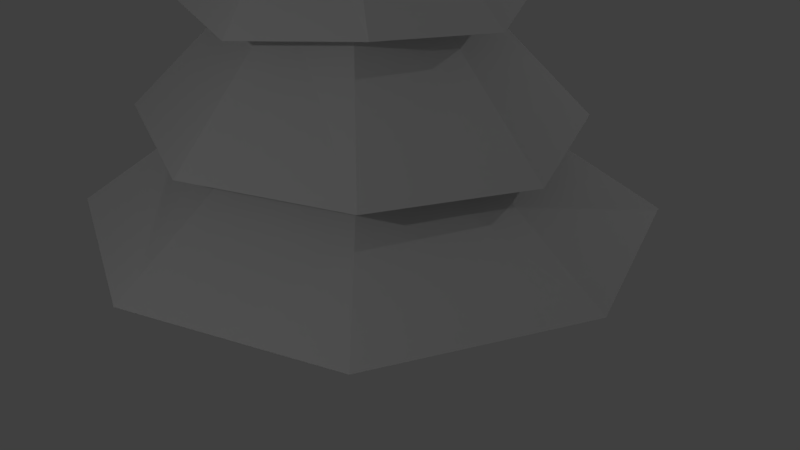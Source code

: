 # Source: pine_tree_1.blend  (saved by Blender 2.79.0; exported with 4.5.12 LTS)
import bpy
from mathutils import Matrix  # noqa: F401  (used for matrix-valued properties, if any)

bpy.ops.wm.read_factory_settings(use_empty=True)
scene = bpy.context.scene
scene.name = 'Scene'

# ---- collections
col_collection_1 = bpy.data.collections.new('Collection 1'); scene.collection.children.link(col_collection_1)

# ---- world
world_world = bpy.data.worlds.new('World'); scene.world = world_world
world_world.color = (0.05088, 0.05088, 0.05088)
world_world.use_sun_shadow = False
world_world.sun_shadow_jitter_overblur = 0.0
world_world.cycles.sampling_method = 'MANUAL'

# ---- cameras
cam_camera = bpy.data.cameras.new('Camera')
cam_camera.clip_end = 100.0
cam_camera.lens = 35.0
cam_camera.sensor_width = 32.0
cam_camera.sensor_height = 18.0
cam_camera.ortho_scale = 7.314
cam_camera.dof.focus_distance = 0.0
cam_camera.dof.aperture_fstop = 128.0

# ---- lights
light_lamp_002 = bpy.data.lights.new('Lamp.002', 'POINT')
light_lamp_002.transmission_factor = 0.0
light_lamp_002.cutoff_distance = 30.0
light_lamp_002.energy = 100.0
light_lamp_002.shadow_buffer_clip_start = 1.001
light_lamp_002.shadow_soft_size = 0.1
light_lamp_002.shadow_maximum_resolution = 0.006
light_lamp_002.use_absolute_resolution = True
light_lamp_001 = bpy.data.lights.new('Lamp.001', 'POINT')
light_lamp_001.transmission_factor = 0.0
light_lamp_001.cutoff_distance = 30.0
light_lamp_001.energy = 100.0
light_lamp_001.shadow_buffer_clip_start = 1.001
light_lamp_001.shadow_soft_size = 0.1
light_lamp_001.shadow_maximum_resolution = 0.006
light_lamp_001.use_absolute_resolution = True
light_lamp = bpy.data.lights.new('Lamp', 'POINT')
light_lamp.transmission_factor = 0.0
light_lamp.cutoff_distance = 30.0
light_lamp.energy = 100.0
light_lamp.shadow_buffer_clip_start = 1.001
light_lamp.shadow_soft_size = 0.1
light_lamp.shadow_maximum_resolution = 0.006
light_lamp.use_absolute_resolution = True

# ---- meshes
me_cylinder = bpy.data.meshes.new('Cylinder')
me_cylinder.from_pydata([(-0.1694, 1.456, 1.007), (-0.5707, -0.6379, 8.589), (0.8455, 1.108, 0.981), (1.251, 0.135, 0.916), (0.8956, -0.8593, 0.9352), (-0.1002, -1.259, 0.9439), (-1.113, -0.9125, 1.021), (-1.521, 0.06158, 1.035), (-1.163, 1.055, 1.067), (-0.1141, 1.261, 2.187), (-0.1455, 1.002, 3.493), (-0.1502, 0.6245, 4.685), (-0.1026, 0.237, 5.768), (-0.2424, 0.06373, 6.81), (0.0271, -0.06812, 7.038), (0.2057, 0.1255, 5.865), (0.3842, 0.4439, 4.736), (0.6267, 0.7457, 3.563), (0.847, 0.944, 2.204), (0.1973, -0.3277, 6.826), (0.3377, -0.16, 5.746), (0.5925, -0.05216, 4.598), (0.9433, 0.01437, 3.462), (1.239, 0.03188, 2.128), (0.0649, -0.658, 6.96), (0.2301, -0.473, 5.816), (0.4184, -0.576, 4.673), (0.6827, -0.7431, 3.528), (0.9164, -0.9081, 2.192), (-0.1902, -0.7504, 6.703), (-0.06899, -0.5891, 5.7), (-0.1031, -0.7832, 4.597), (-0.06813, -1.053, 3.445), (-0.01823, -1.296, 2.17), (-0.5344, -0.6806, 6.859), (-0.3835, -0.4962, 5.798), (-0.6236, -0.6155, 4.735), (-0.8388, -0.8006, 3.538), (-0.9741, -0.9796, 2.266), (-0.6299, -0.359, 6.686), (-0.5093, -0.1921, 5.721), (-0.8457, -0.1066, 4.684), (-1.157, -0.06507, 3.476), (-1.371, -0.06683, 2.23), (-0.5722, -0.09079, 6.937), (-0.4079, 0.1023, 5.847), (-0.6578, 0.4044, 4.798), (-0.8949, 0.6881, 3.573), (-1.044, 0.8724, 2.278), (-0.2605, 0.355, 6.716), (0.2208, 0.1402, 7.03), (0.4993, -0.3213, 6.744), (0.2861, -0.879, 6.896), (-0.1703, -1.052, 6.624), (-0.7494, -0.9182, 6.609), (-1.004, -0.3744, 6.494), (-0.8147, 0.101, 6.855), (-0.1299, 0.9583, 5.805), (0.6643, 0.6022, 5.817), (1.0, -0.1319, 5.554), (0.8088, -1.054, 5.556), (-0.03946, -1.229, 5.434), (-0.9257, -1.169, 5.547), (-1.165, -0.2138, 5.489), (-0.9048, 0.5429, 5.77), (-0.1781, 1.389, 4.485), (0.9308, 1.016, 4.56), (1.366, -0.01823, 4.305), (1.108, -1.226, 4.422), (-0.08017, -1.539, 4.304), (-1.379, -1.394, 4.342), (-1.625, -0.1314, 4.483), (-1.4, 1.016, 4.533), (-0.3334, 1.926, 3.23), (1.171, 1.555, 3.333), (1.883, 0.2122, 3.171), (1.5, -1.265, 3.266), (0.1207, -1.966, 3.139), (-1.381, -1.602, 3.286), (-2.095, -0.2526, 3.198), (-1.71, 1.218, 3.352), (-0.1625, 2.603, 1.86), (1.803, 1.955, 1.868), (2.606, 0.08864, 1.739), (1.945, -1.835, 1.843), (0.03374, -2.628, 1.825), (-1.924, -1.981, 1.994), (-2.734, -0.1134, 1.947), (-2.066, 1.809, 2.019), (2.567, 2.51, 0.7155), (3.538, 0.009876, 0.6678), (2.567, -2.49, 0.7155), (0.01224, -3.441, 0.6678), (-2.542, -2.49, 0.7155), (-3.514, 0.009876, 0.6678), (-2.542, 2.51, 0.7155), (0.01224, 3.461, 0.6678), (0.2942, 0.2942, 0.6075), (-3.332e-08, 0.416, 0.6075), (-2.281e-08, 0.6884, -0.1249), (-3.555e-08, 0.2789, 1.436), (0.4791, 0.4791, -0.1465), (0.1972, 0.1972, 1.436), (0.6992, -2.532e-08, -0.1519), (0.2789, -5.498e-09, 1.436), (0.4791, -0.4791, -0.1465), (0.1972, -0.1972, 1.436), (-8.515e-08, -0.613, -0.1249), (-5.993e-08, -0.2789, 1.436), (-0.4791, -0.4791, -0.1465), (-0.1972, -0.1972, 1.436), (-0.8177, 7.736e-09, -0.1088), (-0.2789, 1.002e-08, 1.436), (-0.4791, 0.4791, -0.1465), (-0.1972, 0.1972, 1.436), (0.4106, -2.245e-08, 0.6668), (0.2942, -0.2942, 0.6075), (-7.336e-08, -0.416, 0.5213), (-0.2942, -0.2942, 0.6075), (-0.416, 7.091e-09, 0.6075), (-0.2942, 0.2942, 0.6075)], [], [(49, 1, 50), (50, 1, 51), (51, 1, 52), (52, 1, 53), (53, 1, 54), (54, 1, 55), (55, 1, 56), (56, 1, 49), (0, 2, 3, 4, 5, 6, 7, 8), (95, 48, 9, 96), (88, 47, 10, 81), (80, 46, 11, 73), (72, 45, 12, 65), (64, 44, 13, 57), (94, 43, 48, 95), (87, 42, 47, 88), (79, 41, 46, 80), (71, 40, 45, 72), (63, 39, 44, 64), (93, 38, 43, 94), (86, 37, 42, 87), (78, 36, 41, 79), (70, 35, 40, 71), (62, 34, 39, 63), (92, 33, 38, 93), (85, 32, 37, 86), (77, 31, 36, 78), (69, 30, 35, 70), (61, 29, 34, 62), (91, 28, 33, 92), (84, 27, 32, 85), (76, 26, 31, 77), (68, 25, 30, 69), (60, 24, 29, 61), (90, 23, 28, 91), (83, 22, 27, 84), (75, 21, 26, 76), (67, 20, 25, 68), (59, 19, 24, 60), (89, 18, 23, 90), (82, 17, 22, 83), (74, 16, 21, 75), (66, 15, 20, 67), (58, 14, 19, 59), (96, 9, 18, 89), (81, 10, 17, 82), (73, 11, 16, 74), (65, 12, 15, 66), (57, 13, 14, 58), (44, 56, 49, 13), (39, 55, 56, 44), (34, 54, 55, 39), (29, 53, 54, 34), (24, 52, 53, 29), (19, 51, 52, 24), (14, 50, 51, 19), (13, 49, 50, 14), (12, 57, 58, 15), (15, 58, 59, 20), (20, 59, 60, 25), (25, 60, 61, 30), (30, 61, 62, 35), (35, 62, 63, 40), (40, 63, 64, 45), (45, 64, 57, 12), (11, 65, 66, 16), (16, 66, 67, 21), (21, 67, 68, 26), (26, 68, 69, 31), (31, 69, 70, 36), (36, 70, 71, 41), (41, 71, 72, 46), (46, 72, 65, 11), (10, 73, 74, 17), (17, 74, 75, 22), (22, 75, 76, 27), (27, 76, 77, 32), (32, 77, 78, 37), (37, 78, 79, 42), (42, 79, 80, 47), (47, 80, 73, 10), (9, 81, 82, 18), (18, 82, 83, 23), (23, 83, 84, 28), (28, 84, 85, 33), (33, 85, 86, 38), (38, 86, 87, 43), (43, 87, 88, 48), (48, 88, 81, 9), (0, 96, 89, 2), (2, 89, 90, 3), (3, 90, 91, 4), (4, 91, 92, 5), (5, 92, 93, 6), (6, 93, 94, 7), (7, 94, 95, 8), (8, 95, 96, 0), (101, 97, 115, 103), (98, 100, 102, 97), (103, 115, 116, 105), (97, 102, 104, 115), (105, 116, 117, 107), (115, 104, 106, 116), (107, 117, 118, 109), (116, 106, 108, 117), (109, 118, 119, 111), (117, 108, 110, 118), (111, 119, 120, 113), (118, 110, 112, 119), (102, 100, 114, 112, 110, 108, 106, 104), (113, 120, 98, 99), (119, 112, 114, 120), (99, 98, 97, 101), (120, 114, 100, 98), (99, 101, 103, 105, 107, 109, 111, 113)])
_uv = me_cylinder.uv_layers.new(name='UVMap')
_uv.uv.foreach_set('vector', [0.3906, 0.6343, 0.3748, 0.6939, 0.3555, 0.6301, 0.3555, 0.6301, 0.372, 0.6959, 0.3252, 0.6482, 0.3252, 0.6482, 0.3714, 0.6993, 0.3202, 0.6873, 0.3202, 0.6873, 0.3736, 0.7022, 0.3417, 0.713, 0.3417, 0.713, 0.3771, 0.7029, 0.3797, 0.7245, 0.3797, 0.7245, 0.38, 0.7009, 0.4116, 0.7017, 0.4116, 0.7017, 0.3805, 0.6974, 0.4149, 0.6672, 0.4149, 0.6672, 0.3783, 0.6945, 0.3906, 0.6343, 0.0112, 0.7462, 0.0111, 0.7048, 0.04051, 0.6777, 0.07979, 0.6781, 0.106, 0.7093, 0.106, 0.7506, 0.07671, 0.7778, 0.03732, 0.7774, 0.8152, 0.7336, 0.8496, 0.8072, 0.8252, 0.8341, 0.7521, 0.8091, 0.5772, 0.7499, 0.6053, 0.8167, 0.5824, 0.8439, 0.519, 0.8191, 0.51, 0.9176, 0.4365, 0.8788, 0.4342, 0.844, 0.51, 0.8196, 0.8436, 0.6664, 0.7539, 0.6587, 0.7456, 0.6379, 0.8025, 0.5906, 0.5889, 0.6946, 0.5425, 0.7067, 0.5347, 0.6845, 0.573, 0.6392, 0.9104, 0.7322, 0.8849, 0.8079, 0.8496, 0.8072, 0.8152, 0.7336, 0.665, 0.7487, 0.6398, 0.8161, 0.6053, 0.8167, 0.5772, 0.7499, 0.4405, 0.9823, 0.4138, 0.9044, 0.4365, 0.8788, 0.51, 0.9176, 0.8017, 0.7308, 0.7453, 0.6775, 0.7539, 0.6587, 0.8436, 0.6664, 0.5646, 0.7429, 0.5323, 0.7225, 0.5425, 0.7067, 0.5889, 0.6946, 0.9813, 0.7977, 0.9102, 0.8333, 0.8849, 0.8079, 0.9104, 0.7322, 0.7303, 0.8094, 0.6655, 0.84, 0.6398, 0.8161, 0.665, 0.7487, 0.3468, 0.9809, 0.3798, 0.9065, 0.4138, 0.9044, 0.4405, 0.9823, 0.7323, 0.7783, 0.7254, 0.6855, 0.7453, 0.6775, 0.8017, 0.7308, 0.5075, 0.7769, 0.5123, 0.733, 0.5323, 0.7225, 0.5646, 0.7429, 0.9813, 0.8977, 0.909, 0.8702, 0.9102, 0.8333, 0.9813, 0.7977, 0.7303, 0.9012, 0.6654, 0.8761, 0.6655, 0.84, 0.7303, 0.8094, 0.2847, 0.907, 0.356, 0.8823, 0.3798, 0.9065, 0.3468, 0.9809, 0.6638, 0.723, 0.7062, 0.675, 0.7254, 0.6855, 0.7323, 0.7783, 0.4635, 0.7391, 0.4931, 0.7207, 0.5123, 0.733, 0.5075, 0.7769, 0.9181, 0.9733, 0.8845, 0.8973, 0.909, 0.8702, 0.9813, 0.8977, 0.6718, 0.9709, 0.6425, 0.9036, 0.6654, 0.8761, 0.7303, 0.9012, 0.2844, 0.8085, 0.3527, 0.8467, 0.356, 0.8823, 0.2847, 0.907, 0.6216, 0.6513, 0.6972, 0.6551, 0.7062, 0.675, 0.6638, 0.723, 0.4324, 0.6916, 0.4856, 0.7041, 0.4931, 0.7207, 0.4635, 0.7391, 0.823, 0.9746, 0.8494, 0.8963, 0.8845, 0.8973, 0.9181, 0.9733, 0.5843, 0.9716, 0.608, 0.9039, 0.6425, 0.9036, 0.6718, 0.9709, 0.3543, 0.7443, 0.3764, 0.8218, 0.3527, 0.8467, 0.2844, 0.8085, 0.6646, 0.5828, 0.7065, 0.6355, 0.6972, 0.6551, 0.6216, 0.6513, 0.468, 0.6392, 0.4954, 0.6827, 0.4856, 0.7041, 0.4324, 0.6916, 0.752, 0.9091, 0.8238, 0.8712, 0.8494, 0.8963, 0.823, 0.9746, 0.5187, 0.9114, 0.5823, 0.8802, 0.608, 0.9039, 0.5843, 0.9716, 0.4476, 0.7452, 0.4094, 0.8189, 0.3764, 0.8218, 0.3543, 0.7443, 0.7326, 0.5548, 0.7258, 0.6282, 0.7065, 0.6355, 0.6646, 0.5828, 0.5189, 0.6194, 0.5157, 0.6778, 0.4954, 0.6827, 0.468, 0.6392, 0.7521, 0.8091, 0.8252, 0.8341, 0.8238, 0.8712, 0.752, 0.9091, 0.519, 0.8191, 0.5824, 0.8439, 0.5823, 0.8802, 0.5187, 0.9114, 0.51, 0.8196, 0.4342, 0.844, 0.4094, 0.8189, 0.4476, 0.7452, 0.8025, 0.5906, 0.7456, 0.6379, 0.7258, 0.6282, 0.7326, 0.5548, 0.573, 0.6392, 0.5347, 0.6845, 0.5157, 0.6778, 0.5189, 0.6194, 0.2588, 0.8423, 0.2765, 0.8323, 0.2765, 0.8731, 0.2589, 0.8665, 0.2436, 0.8307, 0.2521, 0.8067, 0.2765, 0.8323, 0.2588, 0.8423, 0.2224, 0.8283, 0.2132, 0.8078, 0.2521, 0.8067, 0.2436, 0.8307, 0.2087, 0.8472, 0.1899, 0.8399, 0.2132, 0.8078, 0.2224, 0.8283, 0.2081, 0.8661, 0.1889, 0.8736, 0.1899, 0.8399, 0.2087, 0.8472, 0.2239, 0.883, 0.216, 0.9016, 0.1889, 0.8736, 0.2081, 0.8661, 0.2445, 0.8802, 0.2518, 0.8978, 0.216, 0.9016, 0.2239, 0.883, 0.2589, 0.8665, 0.2765, 0.8731, 0.2518, 0.8978, 0.2445, 0.8802, 0.1437, 0.8208, 0.1432, 0.793, 0.1725, 0.8075, 0.1552, 0.8252, 0.1552, 0.8252, 0.1725, 0.8075, 0.1843, 0.8366, 0.1598, 0.8365, 0.1598, 0.8365, 0.1843, 0.8366, 0.1767, 0.8717, 0.1557, 0.8482, 0.1557, 0.8482, 0.1767, 0.8717, 0.1449, 0.8777, 0.1444, 0.8526, 0.1444, 0.8526, 0.1449, 0.8777, 0.1121, 0.8742, 0.1329, 0.8485, 0.1329, 0.8485, 0.1121, 0.8742, 0.1037, 0.8374, 0.1283, 0.8368, 0.1283, 0.8368, 0.1037, 0.8374, 0.1141, 0.8081, 0.1323, 0.8254, 0.1323, 0.8254, 0.1141, 0.8081, 0.1432, 0.793, 0.1437, 0.8208, 0.2514, 0.9658, 0.2373, 0.9756, 0.2301, 0.9492, 0.2479, 0.953, 0.2479, 0.953, 0.2301, 0.9492, 0.2447, 0.9278, 0.2549, 0.9428, 0.2549, 0.9428, 0.2447, 0.9278, 0.271, 0.9182, 0.2671, 0.9398, 0.2671, 0.9398, 0.271, 0.9182, 0.2926, 0.9377, 0.2779, 0.9475, 0.2779, 0.9475, 0.2926, 0.9377, 0.3065, 0.9651, 0.2812, 0.9599, 0.2812, 0.9599, 0.3065, 0.9651, 0.2852, 0.9855, 0.2744, 0.9705, 0.2744, 0.9705, 0.2852, 0.9855, 0.2602, 0.9952, 0.262, 0.9731, 0.262, 0.9731, 0.2602, 0.9952, 0.2373, 0.9756, 0.2514, 0.9658, 0.03014, 0.8471, 0.01013, 0.8572, 0.009899, 0.8187, 0.03154, 0.827, 0.03154, 0.827, 0.009899, 0.8187, 0.03724, 0.7935, 0.04685, 0.815, 0.04685, 0.815, 0.03724, 0.7935, 0.07366, 0.7939, 0.06588, 0.8167, 0.06588, 0.8167, 0.07366, 0.7939, 0.09814, 0.8229, 0.07755, 0.8329, 0.07755, 0.8329, 0.09814, 0.8229, 0.09814, 0.8613, 0.07601, 0.853, 0.07601, 0.853, 0.09814, 0.8613, 0.07102, 0.8866, 0.06083, 0.8651, 0.06083, 0.8651, 0.07102, 0.8866, 0.03438, 0.8861, 0.04166, 0.8633, 0.04166, 0.8633, 0.03438, 0.8861, 0.01013, 0.8572, 0.03014, 0.8471, 0.139, 0.95, 0.1166, 0.9649, 0.1073, 0.9225, 0.1345, 0.9293, 0.1345, 0.9293, 0.1073, 0.9225, 0.1315, 0.8882, 0.1463, 0.9125, 0.1463, 0.9125, 0.1315, 0.8882, 0.1717, 0.88, 0.166, 0.9085, 0.166, 0.9085, 0.1717, 0.88, 0.2055, 0.9062, 0.1825, 0.9213, 0.1825, 0.9213, 0.2055, 0.9062, 0.2146, 0.9486, 0.1869, 0.942, 0.1869, 0.942, 0.2146, 0.9486, 0.1906, 0.9829, 0.1752, 0.9588, 0.1752, 0.9588, 0.1906, 0.9829, 0.1501, 0.9911, 0.1554, 0.9628, 0.1554, 0.9628, 0.1501, 0.9911, 0.1166, 0.9649, 0.139, 0.95, 0.03119, 0.9462, 0.005035, 0.9411, 0.02201, 0.9075, 0.03757, 0.9328, 0.03757, 0.9328, 0.02201, 0.9075, 0.057, 0.8976, 0.05126, 0.9286, 0.05126, 0.9286, 0.057, 0.8976, 0.08862, 0.9142, 0.06389, 0.9348, 0.06389, 0.9348, 0.08862, 0.9142, 0.09698, 0.9504, 0.06752, 0.9489, 0.06752, 0.9489, 0.09698, 0.9504, 0.07994, 0.984, 0.06112, 0.9622, 0.06112, 0.9622, 0.07994, 0.984, 0.04502, 0.9939, 0.04744, 0.9665, 0.04744, 0.9665, 0.04502, 0.9939, 0.01333, 0.9773, 0.0348, 0.9603, 0.0348, 0.9603, 0.01333, 0.9773, 0.005035, 0.9411, 0.03119, 0.9462, 0.2291, 0.7728, 0.2413, 0.7626, 0.2598, 0.7718, 0.2591, 0.7896, 0.2351, 0.7424, 0.2429, 0.7444, 0.2471, 0.758, 0.2413, 0.7626, 0.2591, 0.7896, 0.2598, 0.7718, 0.2799, 0.7652, 0.2919, 0.777, 0.2413, 0.7626, 0.2471, 0.758, 0.2595, 0.7643, 0.2598, 0.7718, 0.2919, 0.777, 0.2799, 0.7652, 0.2898, 0.7459, 0.3036, 0.7456, 0.2598, 0.7718, 0.2595, 0.7643, 0.2729, 0.7597, 0.2799, 0.7652, 0.3036, 0.7456, 0.2898, 0.7459, 0.2835, 0.7258, 0.2978, 0.7129, 0.2799, 0.7652, 0.2729, 0.7597, 0.2795, 0.7469, 0.2898, 0.7459, 0.2978, 0.7129, 0.2835, 0.7258, 0.2649, 0.7164, 0.2684, 0.6882, 0.2898, 0.7459, 0.2795, 0.7469, 0.2754, 0.7333, 0.2835, 0.7258, 0.2684, 0.6882, 0.2649, 0.7164, 0.2449, 0.7232, 0.235, 0.7087, 0.2835, 0.7258, 0.2754, 0.7333, 0.2629, 0.727, 0.2649, 0.7164, 0.601, 0.7076, 0.6109, 0.6974, 0.6248, 0.6974, 0.6347, 0.7076, 0.6347, 0.722, 0.6248, 0.7322, 0.6109, 0.7322, 0.601, 0.722, 0.235, 0.7087, 0.2449, 0.7232, 0.2351, 0.7424, 0.2183, 0.7399, 0.2649, 0.7164, 0.2629, 0.727, 0.2495, 0.7316, 0.2449, 0.7232, 0.2183, 0.7399, 0.2351, 0.7424, 0.2413, 0.7626, 0.2291, 0.7728, 0.2449, 0.7232, 0.2495, 0.7316, 0.2429, 0.7444, 0.2351, 0.7424, 0.1326, 0.709, 0.1648, 0.6959, 0.197, 0.708, 0.2086, 0.7411, 0.1921, 0.7703, 0.1634, 0.7871, 0.1256, 0.7806, 0.1197, 0.7419])
me_cylinder.use_remesh_preserve_volume = False
me_cylinder.use_remesh_preserve_attributes = False
me_cylinder.use_mirror_vertex_groups = False
me_cylinder.update()

# ---- objects
ob_lamp_002 = bpy.data.objects.new('Lamp.002', light_lamp_002)
ob_lamp_001 = bpy.data.objects.new('Lamp.001', light_lamp_001)
ob_cylinder = bpy.data.objects.new('Cylinder', me_cylinder)
ob_lamp = bpy.data.objects.new('Lamp', light_lamp)
ob_camera = bpy.data.objects.new('Camera', cam_camera)

# ---- transforms, parenting, visibility, modifiers, constraints
ob_lamp_002.location = (2.572, -8.662, 5.448)
ob_lamp_002.lock_rotations_4d = False
ob_lamp_002.empty_display_type = 'ARROWS'
ob_lamp_002.color = (0.0, 0.0, 0.0, 0.0)
ob_lamp_002.lineart.crease_threshold = 0.0
ob_lamp_001.location = (6.958, 7.183, 7.31)
ob_lamp_001.lock_rotations_4d = False
ob_lamp_001.empty_display_type = 'ARROWS'
ob_lamp_001.color = (0.0, 0.0, 0.0, 0.0)
ob_lamp_001.lineart.crease_threshold = 0.0
ob_cylinder.location = (0.0, 0.0, 0.0)
ob_cylinder.lineart.crease_threshold = 0.0
ob_lamp.location = (-7.651, 2.322, 4.857)
ob_lamp.lock_rotations_4d = False
ob_lamp.empty_display_type = 'ARROWS'
ob_lamp.color = (0.0, 0.0, 0.0, 0.0)
ob_lamp.lineart.crease_threshold = 0.0
ob_camera.location = (7.481, -6.508, 5.344)
ob_camera.rotation_euler = (1.109, 0.0, 0.8149)
ob_camera.lock_rotations_4d = False
ob_camera.empty_display_type = 'ARROWS'
ob_camera.color = (0.0, 0.0, 0.0, 0.0)
ob_camera.display_type = 'WIRE'
ob_camera.lineart.crease_threshold = 0.0

# ---- collection membership
col_collection_1.objects.link(ob_lamp_002)
col_collection_1.objects.link(ob_lamp_001)
col_collection_1.objects.link(ob_cylinder)
col_collection_1.objects.link(ob_lamp)
col_collection_1.objects.link(ob_camera)

# ---- scene / render settings (as saved in the file)
scene.camera = ob_camera
scene.frame_start = 1; scene.frame_end = 250; scene.frame_set(175)
scene.render.engine = 'BLENDER_EEVEE_NEXT'
scene.render.resolution_percentage = 50
scene.render.dither_intensity = 0.0
scene.cycles.use_denoising = False
scene.cycles.samples = 128
scene.cycles.sampling_pattern = 'TABULATED_SOBOL'
scene.cycles.use_adaptive_sampling = False
scene.cycles.use_light_tree = False
scene.cycles.blur_glossy = 0.0
scene.cycles.sample_clamp_indirect = 0.0
scene.view_settings.view_transform = 'Standard'
bpy.context.view_layer.update()

